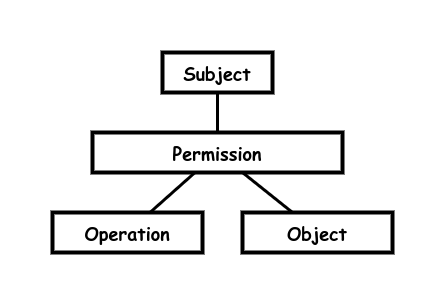

The diagram above was exported from draw.io. Its source (the exported page's mxGraphModel, read from the mxfile embedded in the PNG):
<mxGraphModel dx="1434" dy="711" grid="1" gridSize="10" guides="1" tooltips="1" connect="1" arrows="1" fold="1" page="1" pageScale="1" pageWidth="850" pageHeight="1100" math="0" shadow="0">
  <root>
    <mxCell id="0" />
    <mxCell id="1" parent="0" />
    <mxCell id="tv9WC5lIYfzOwHDltbdf-1" value="&lt;b style=&quot;font-size: 18px;&quot;&gt;Subject&lt;br&gt;&lt;/b&gt;" style="rounded=0;whiteSpace=wrap;html=1;strokeWidth=4;fontFamily=Comic Sans MS;fontSize=18;" parent="1" vertex="1">
      <mxGeometry x="290" y="10" width="110" height="40" as="geometry" />
    </mxCell>
    <mxCell id="JGTLKzU7vxt9fHpPfeOy-40" value="&lt;b style=&quot;font-size: 18px;&quot;&gt;Permission&lt;br&gt;&lt;/b&gt;" style="rounded=0;whiteSpace=wrap;html=1;strokeWidth=4;fontFamily=Comic Sans MS;fontSize=18;" parent="1" vertex="1">
      <mxGeometry x="220" y="90" width="250" height="40" as="geometry" />
    </mxCell>
    <mxCell id="JGTLKzU7vxt9fHpPfeOy-41" value="&lt;b style=&quot;font-size: 18px;&quot;&gt;Object&lt;br&gt;&lt;/b&gt;" style="rounded=0;whiteSpace=wrap;html=1;strokeWidth=4;fontFamily=Comic Sans MS;fontSize=18;" parent="1" vertex="1">
      <mxGeometry x="370" y="170" width="150" height="40" as="geometry" />
    </mxCell>
    <mxCell id="JGTLKzU7vxt9fHpPfeOy-44" value="" style="endArrow=none;html=1;rounded=0;strokeWidth=3;endFill=0;" parent="1" target="JGTLKzU7vxt9fHpPfeOy-40" edge="1">
      <mxGeometry width="50" height="50" relative="1" as="geometry">
        <mxPoint x="345" y="50" as="sourcePoint" />
        <mxPoint x="435" y="40" as="targetPoint" />
      </mxGeometry>
    </mxCell>
    <mxCell id="JGTLKzU7vxt9fHpPfeOy-45" value="" style="endArrow=none;html=1;rounded=0;strokeWidth=3;endFill=0;" parent="1" source="JGTLKzU7vxt9fHpPfeOy-40" target="JGTLKzU7vxt9fHpPfeOy-41" edge="1">
      <mxGeometry width="50" height="50" relative="1" as="geometry">
        <mxPoint x="445" y="-10" as="sourcePoint" />
        <mxPoint x="445" y="50" as="targetPoint" />
      </mxGeometry>
    </mxCell>
    <mxCell id="JGTLKzU7vxt9fHpPfeOy-46" value="&lt;b style=&quot;font-size: 18px;&quot;&gt;Operation&lt;br&gt;&lt;/b&gt;" style="rounded=0;whiteSpace=wrap;html=1;strokeWidth=4;fontFamily=Comic Sans MS;fontSize=18;" parent="1" vertex="1">
      <mxGeometry x="180" y="170" width="150" height="40" as="geometry" />
    </mxCell>
    <mxCell id="JGTLKzU7vxt9fHpPfeOy-47" value="" style="endArrow=none;html=1;rounded=0;strokeWidth=3;endFill=0;" parent="1" source="JGTLKzU7vxt9fHpPfeOy-40" target="JGTLKzU7vxt9fHpPfeOy-46" edge="1">
      <mxGeometry width="50" height="50" relative="1" as="geometry">
        <mxPoint x="393" y="140" as="sourcePoint" />
        <mxPoint x="468" y="180" as="targetPoint" />
      </mxGeometry>
    </mxCell>
  </root>
</mxGraphModel>